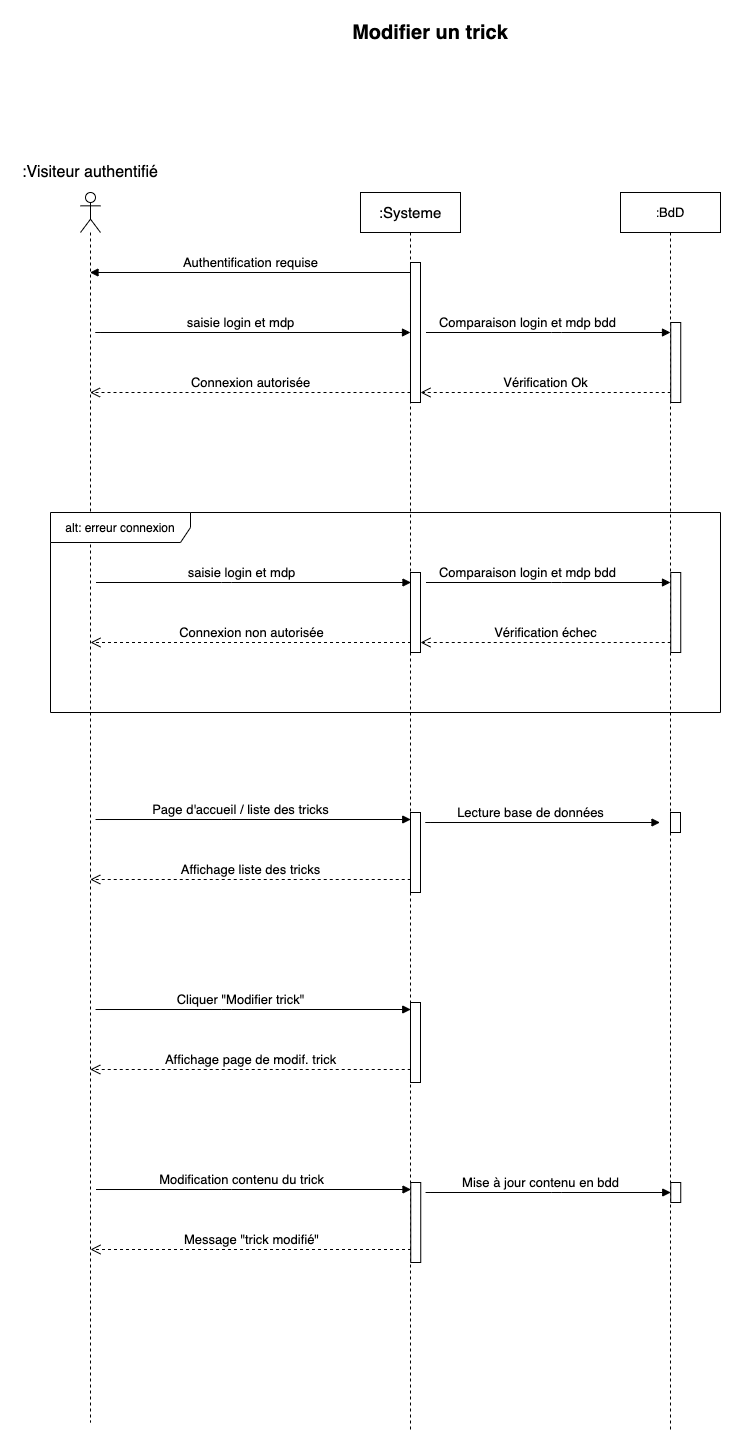

The diagram above was exported from draw.io. Its source (the exported page's mxGraphModel, read from the mxfile embedded in the PNG):
<mxGraphModel dx="1425" dy="800" grid="1" gridSize="10" guides="1" tooltips="1" connect="1" arrows="1" fold="1" page="1" pageScale="1" pageWidth="1169" pageHeight="827" math="0" shadow="0">
  <root>
    <mxCell id="0" />
    <mxCell id="1" parent="0" />
    <mxCell id="4uQmGWe31Guh_VwttfIu-1" value="&lt;font style=&quot;font-size: 20px&quot;&gt;&lt;b&gt;Modifier un trick&lt;/b&gt;&lt;/font&gt;" style="text;html=1;strokeColor=none;fillColor=none;align=center;verticalAlign=middle;whiteSpace=wrap;rounded=0;" parent="1" vertex="1">
      <mxGeometry x="320" y="30" width="180" height="20" as="geometry" />
    </mxCell>
    <mxCell id="4uQmGWe31Guh_VwttfIu-2" value="" style="shape=umlLifeline;participant=umlActor;perimeter=lifelinePerimeter;whiteSpace=wrap;html=1;container=1;collapsible=0;recursiveResize=0;verticalAlign=top;spacingTop=36;outlineConnect=0;" parent="1" vertex="1">
      <mxGeometry x="60" y="200" width="20" height="1230" as="geometry" />
    </mxCell>
    <mxCell id="4uQmGWe31Guh_VwttfIu-3" value="&lt;font style=&quot;font-size: 16px&quot;&gt;:Visiteur authentifié&lt;/font&gt;" style="text;html=1;strokeColor=none;fillColor=none;align=center;verticalAlign=middle;whiteSpace=wrap;rounded=0;" parent="1" vertex="1">
      <mxGeometry y="170" width="140" height="20" as="geometry" />
    </mxCell>
    <mxCell id="4uQmGWe31Guh_VwttfIu-4" value="&lt;font style=&quot;font-size: 15px&quot;&gt;:Systeme&lt;/font&gt;" style="shape=umlLifeline;perimeter=lifelinePerimeter;whiteSpace=wrap;html=1;container=1;collapsible=0;recursiveResize=0;outlineConnect=0;" parent="1" vertex="1">
      <mxGeometry x="340" y="200" width="100" height="1240" as="geometry" />
    </mxCell>
    <mxCell id="4uQmGWe31Guh_VwttfIu-11" value="" style="html=1;points=[];perimeter=orthogonalPerimeter;" parent="4uQmGWe31Guh_VwttfIu-4" vertex="1">
      <mxGeometry x="50" y="70" width="10" height="140" as="geometry" />
    </mxCell>
    <mxCell id="4uQmGWe31Guh_VwttfIu-12" value="" style="html=1;points=[];perimeter=orthogonalPerimeter;" parent="4uQmGWe31Guh_VwttfIu-4" vertex="1">
      <mxGeometry x="50" y="380" width="10" height="80" as="geometry" />
    </mxCell>
    <mxCell id="4uQmGWe31Guh_VwttfIu-15" value="" style="html=1;points=[];perimeter=orthogonalPerimeter;" parent="4uQmGWe31Guh_VwttfIu-4" vertex="1">
      <mxGeometry x="50" y="620" width="10" height="80" as="geometry" />
    </mxCell>
    <mxCell id="4uQmGWe31Guh_VwttfIu-16" value="" style="html=1;points=[];perimeter=orthogonalPerimeter;" parent="4uQmGWe31Guh_VwttfIu-4" vertex="1">
      <mxGeometry x="50" y="810" width="10" height="80" as="geometry" />
    </mxCell>
    <mxCell id="4uQmGWe31Guh_VwttfIu-24" value="" style="html=1;points=[];perimeter=orthogonalPerimeter;" parent="4uQmGWe31Guh_VwttfIu-4" vertex="1">
      <mxGeometry x="50.25" y="990" width="10" height="80" as="geometry" />
    </mxCell>
    <mxCell id="4uQmGWe31Guh_VwttfIu-5" value="&lt;font style=&quot;font-size: 13px&quot;&gt;Authentification requise&lt;/font&gt;" style="html=1;verticalAlign=bottom;endArrow=block;" parent="1" source="4uQmGWe31Guh_VwttfIu-4" target="4uQmGWe31Guh_VwttfIu-2" edge="1">
      <mxGeometry width="80" relative="1" as="geometry">
        <mxPoint x="540" y="360" as="sourcePoint" />
        <mxPoint x="620" y="360" as="targetPoint" />
        <Array as="points">
          <mxPoint x="390" y="280" />
        </Array>
      </mxGeometry>
    </mxCell>
    <mxCell id="4uQmGWe31Guh_VwttfIu-6" value="&lt;font style=&quot;font-size: 13px&quot;&gt;saisie login et mdp&lt;/font&gt;" style="html=1;verticalAlign=bottom;endArrow=block;" parent="1" edge="1">
      <mxGeometry x="0.2444" width="80" relative="1" as="geometry">
        <mxPoint x="200" y="340" as="sourcePoint" />
        <mxPoint x="390" y="340" as="targetPoint" />
        <Array as="points">
          <mxPoint x="70" y="340" />
          <mxPoint x="200.5" y="340" />
        </Array>
        <mxPoint as="offset" />
      </mxGeometry>
    </mxCell>
    <mxCell id="4uQmGWe31Guh_VwttfIu-7" value="&lt;font style=&quot;font-size: 13px&quot;&gt;Connexion autorisée&lt;/font&gt;" style="html=1;verticalAlign=bottom;endArrow=open;dashed=1;endSize=8;" parent="1" target="4uQmGWe31Guh_VwttfIu-2" edge="1">
      <mxGeometry relative="1" as="geometry">
        <mxPoint x="390" y="400" as="sourcePoint" />
        <mxPoint x="310" y="400" as="targetPoint" />
      </mxGeometry>
    </mxCell>
    <mxCell id="4uQmGWe31Guh_VwttfIu-8" value="&lt;font style=&quot;font-size: 13px&quot;&gt;saisie login et mdp&lt;/font&gt;" style="html=1;verticalAlign=bottom;endArrow=block;" parent="1" edge="1">
      <mxGeometry x="0.2444" width="80" relative="1" as="geometry">
        <mxPoint x="200.5" y="590" as="sourcePoint" />
        <mxPoint x="390.5" y="590" as="targetPoint" />
        <Array as="points">
          <mxPoint x="70.5" y="590" />
          <mxPoint x="201" y="590" />
        </Array>
        <mxPoint as="offset" />
      </mxGeometry>
    </mxCell>
    <mxCell id="4uQmGWe31Guh_VwttfIu-9" value="&lt;font style=&quot;font-size: 13px&quot;&gt;Connexion non autorisée&lt;/font&gt;" style="html=1;verticalAlign=bottom;endArrow=open;dashed=1;endSize=8;" parent="1" edge="1">
      <mxGeometry relative="1" as="geometry">
        <mxPoint x="390.5" y="650" as="sourcePoint" />
        <mxPoint x="70" y="650" as="targetPoint" />
      </mxGeometry>
    </mxCell>
    <mxCell id="4uQmGWe31Guh_VwttfIu-10" value="alt: erreur connexion" style="shape=umlFrame;whiteSpace=wrap;html=1;width=140;height=30;" parent="1" vertex="1">
      <mxGeometry x="30" y="520" width="670" height="200" as="geometry" />
    </mxCell>
    <mxCell id="4uQmGWe31Guh_VwttfIu-13" value="&lt;font style=&quot;font-size: 13px&quot;&gt;Page d'accueil / liste des tricks&lt;/font&gt;" style="html=1;verticalAlign=bottom;endArrow=block;" parent="1" edge="1">
      <mxGeometry x="0.2444" width="80" relative="1" as="geometry">
        <mxPoint x="200.25" y="827" as="sourcePoint" />
        <mxPoint x="390.25" y="827" as="targetPoint" />
        <Array as="points">
          <mxPoint x="70.25" y="827" />
          <mxPoint x="200.75" y="827" />
        </Array>
        <mxPoint as="offset" />
      </mxGeometry>
    </mxCell>
    <mxCell id="4uQmGWe31Guh_VwttfIu-14" value="&lt;font style=&quot;font-size: 13px&quot;&gt;Affichage liste des tricks&lt;/font&gt;" style="html=1;verticalAlign=bottom;endArrow=open;dashed=1;endSize=8;" parent="1" edge="1">
      <mxGeometry relative="1" as="geometry">
        <mxPoint x="390.25" y="887" as="sourcePoint" />
        <mxPoint x="69.75" y="887" as="targetPoint" />
      </mxGeometry>
    </mxCell>
    <mxCell id="4uQmGWe31Guh_VwttfIu-17" value="&lt;font style=&quot;font-size: 13px&quot;&gt;Cliquer &quot;Modifier trick&quot;&lt;/font&gt;" style="html=1;verticalAlign=bottom;endArrow=block;" parent="1" edge="1">
      <mxGeometry x="0.2444" width="80" relative="1" as="geometry">
        <mxPoint x="200.25" y="1017" as="sourcePoint" />
        <mxPoint x="390.25" y="1017" as="targetPoint" />
        <Array as="points">
          <mxPoint x="70.25" y="1017" />
          <mxPoint x="200.75" y="1017" />
        </Array>
        <mxPoint as="offset" />
      </mxGeometry>
    </mxCell>
    <mxCell id="4uQmGWe31Guh_VwttfIu-18" value="&lt;font style=&quot;font-size: 13px&quot;&gt;Affichage page de modif. trick&lt;/font&gt;" style="html=1;verticalAlign=bottom;endArrow=open;dashed=1;endSize=8;" parent="1" edge="1">
      <mxGeometry relative="1" as="geometry">
        <mxPoint x="390.25" y="1077" as="sourcePoint" />
        <mxPoint x="69.75" y="1077" as="targetPoint" />
      </mxGeometry>
    </mxCell>
    <mxCell id="4uQmGWe31Guh_VwttfIu-19" value=":&lt;font style=&quot;font-size: 13px&quot;&gt;BdD&lt;/font&gt;" style="shape=umlLifeline;perimeter=lifelinePerimeter;whiteSpace=wrap;html=1;container=1;collapsible=0;recursiveResize=0;outlineConnect=0;" parent="1" vertex="1">
      <mxGeometry x="600" y="200" width="100" height="1240" as="geometry" />
    </mxCell>
    <mxCell id="4uQmGWe31Guh_VwttfIu-22" value="" style="html=1;points=[];perimeter=orthogonalPerimeter;" parent="4uQmGWe31Guh_VwttfIu-19" vertex="1">
      <mxGeometry x="50" y="620" width="10" height="20" as="geometry" />
    </mxCell>
    <mxCell id="4uQmGWe31Guh_VwttfIu-23" value="&lt;font style=&quot;font-size: 13px&quot;&gt;Lecture base de données&lt;/font&gt;" style="html=1;verticalAlign=bottom;endArrow=block;" parent="4uQmGWe31Guh_VwttfIu-19" edge="1">
      <mxGeometry x="0.2991" width="80" relative="1" as="geometry">
        <mxPoint x="-70" y="630" as="sourcePoint" />
        <mxPoint x="39.5" y="630" as="targetPoint" />
        <Array as="points">
          <mxPoint x="-200" y="630" />
          <mxPoint x="-69.5" y="630" />
        </Array>
        <mxPoint as="offset" />
      </mxGeometry>
    </mxCell>
    <mxCell id="4uQmGWe31Guh_VwttfIu-25" value="&lt;font style=&quot;font-size: 13px&quot;&gt;Modification contenu du trick&lt;/font&gt;" style="html=1;verticalAlign=bottom;endArrow=block;" parent="1" edge="1">
      <mxGeometry x="0.2444" width="80" relative="1" as="geometry">
        <mxPoint x="200.5" y="1197" as="sourcePoint" />
        <mxPoint x="390.5" y="1197" as="targetPoint" />
        <Array as="points">
          <mxPoint x="70.5" y="1197" />
          <mxPoint x="201" y="1197" />
        </Array>
        <mxPoint as="offset" />
      </mxGeometry>
    </mxCell>
    <mxCell id="4uQmGWe31Guh_VwttfIu-26" value="&lt;font style=&quot;font-size: 13px&quot;&gt;Message &quot;trick modifié&quot;&lt;/font&gt;" style="html=1;verticalAlign=bottom;endArrow=open;dashed=1;endSize=8;" parent="1" edge="1">
      <mxGeometry relative="1" as="geometry">
        <mxPoint x="390.5" y="1257" as="sourcePoint" />
        <mxPoint x="70" y="1257" as="targetPoint" />
      </mxGeometry>
    </mxCell>
    <mxCell id="4uQmGWe31Guh_VwttfIu-27" value="" style="html=1;points=[];perimeter=orthogonalPerimeter;" parent="1" vertex="1">
      <mxGeometry x="650.25" y="1190" width="10" height="20" as="geometry" />
    </mxCell>
    <mxCell id="4uQmGWe31Guh_VwttfIu-28" value="&lt;font style=&quot;font-size: 13px&quot;&gt;Mise à jour contenu en bdd&lt;/font&gt;" style="html=1;verticalAlign=bottom;endArrow=block;" parent="1" edge="1">
      <mxGeometry x="0.3145" width="80" relative="1" as="geometry">
        <mxPoint x="530.25" y="1200" as="sourcePoint" />
        <mxPoint x="650.25" y="1200" as="targetPoint" />
        <Array as="points">
          <mxPoint x="400.25" y="1200" />
          <mxPoint x="530.75" y="1200" />
        </Array>
        <mxPoint as="offset" />
      </mxGeometry>
    </mxCell>
    <mxCell id="ckZuR-ycTN2Csvncch1j-1" value="&lt;font style=&quot;font-size: 13px&quot;&gt;Comparaison login et mdp bdd&lt;/font&gt;" style="html=1;verticalAlign=bottom;endArrow=block;" edge="1" parent="1">
      <mxGeometry x="0.2444" width="80" relative="1" as="geometry">
        <mxPoint x="530.5" y="340" as="sourcePoint" />
        <mxPoint x="650" y="340" as="targetPoint" />
        <Array as="points">
          <mxPoint x="400.5" y="340" />
          <mxPoint x="531" y="340" />
        </Array>
        <mxPoint as="offset" />
      </mxGeometry>
    </mxCell>
    <mxCell id="ckZuR-ycTN2Csvncch1j-2" value="&lt;font style=&quot;font-size: 13px&quot;&gt;Vérification Ok&lt;/font&gt;" style="html=1;verticalAlign=bottom;endArrow=open;dashed=1;endSize=8;" edge="1" parent="1">
      <mxGeometry relative="1" as="geometry">
        <mxPoint x="650.25" y="400" as="sourcePoint" />
        <mxPoint x="400" y="400" as="targetPoint" />
      </mxGeometry>
    </mxCell>
    <mxCell id="ckZuR-ycTN2Csvncch1j-3" value="" style="html=1;points=[];perimeter=orthogonalPerimeter;" vertex="1" parent="1">
      <mxGeometry x="650.25" y="330" width="10" height="80" as="geometry" />
    </mxCell>
    <mxCell id="ckZuR-ycTN2Csvncch1j-4" value="" style="html=1;points=[];perimeter=orthogonalPerimeter;" vertex="1" parent="1">
      <mxGeometry x="650.25" y="580" width="10" height="80" as="geometry" />
    </mxCell>
    <mxCell id="ckZuR-ycTN2Csvncch1j-5" value="&lt;font style=&quot;font-size: 13px&quot;&gt;Comparaison login et mdp bdd&lt;/font&gt;" style="html=1;verticalAlign=bottom;endArrow=block;" edge="1" parent="1">
      <mxGeometry x="0.2444" width="80" relative="1" as="geometry">
        <mxPoint x="530.5" y="590" as="sourcePoint" />
        <mxPoint x="650" y="590" as="targetPoint" />
        <Array as="points">
          <mxPoint x="400.5" y="590" />
          <mxPoint x="531" y="590" />
        </Array>
        <mxPoint as="offset" />
      </mxGeometry>
    </mxCell>
    <mxCell id="ckZuR-ycTN2Csvncch1j-6" value="&lt;font style=&quot;font-size: 13px&quot;&gt;Vérification échec&lt;/font&gt;" style="html=1;verticalAlign=bottom;endArrow=open;dashed=1;endSize=8;" edge="1" parent="1">
      <mxGeometry relative="1" as="geometry">
        <mxPoint x="650.25" y="650" as="sourcePoint" />
        <mxPoint x="400" y="650" as="targetPoint" />
      </mxGeometry>
    </mxCell>
  </root>
</mxGraphModel>